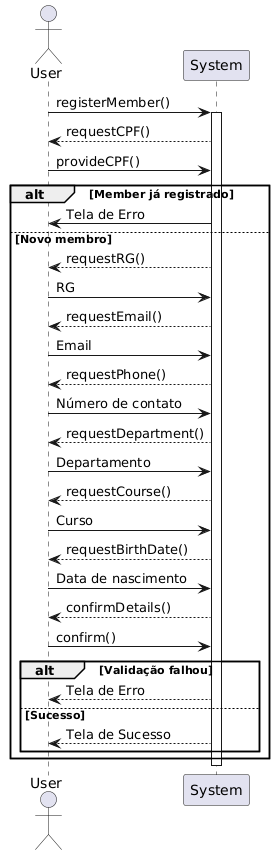

The diagram above was rendered by PlantUML. Its source (embedded in the PNG):
@startuml
actor User
participant "System" as System

User -> System : registerMember()
activate System

System --> User : requestCPF()
User -> System : provideCPF()

alt Member já registrado
    System -> User : Tela de Erro
else Novo membro
    System --> User : requestRG()
    User -> System : RG

    System --> User : requestEmail()
    User -> System : Email

    System --> User : requestPhone()
    User -> System : Número de contato

    System --> User : requestDepartment()
    User -> System : Departamento

    System --> User : requestCourse()
    User -> System : Curso

    System --> User : requestBirthDate()
    User -> System : Data de nascimento

    System --> User : confirmDetails()
    User -> System : confirm()

    alt Validação falhou
        System --> User : Tela de Erro
    else Sucesso
        System --> User : Tela de Sucesso
    end
end

deactivate System
@enduml